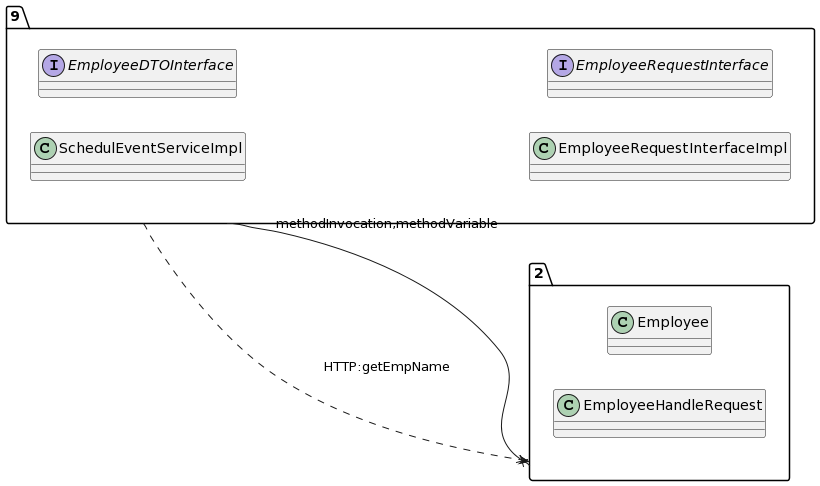

The diagram above was rendered by PlantUML. Its source (embedded in the PNG):
@startuml
allow_mixing
left to right direction
package "9"{
class SchedulEventServiceImpl
interface EmployeeDTOInterface
class EmployeeRequestInterfaceImpl
interface EmployeeRequestInterface

}
package "2"{
class Employee
class EmployeeHandleRequest

}
"9" --x "2":methodInvocation,methodVariable
"9" ..> "2":HTTP:getEmpName
@enduml